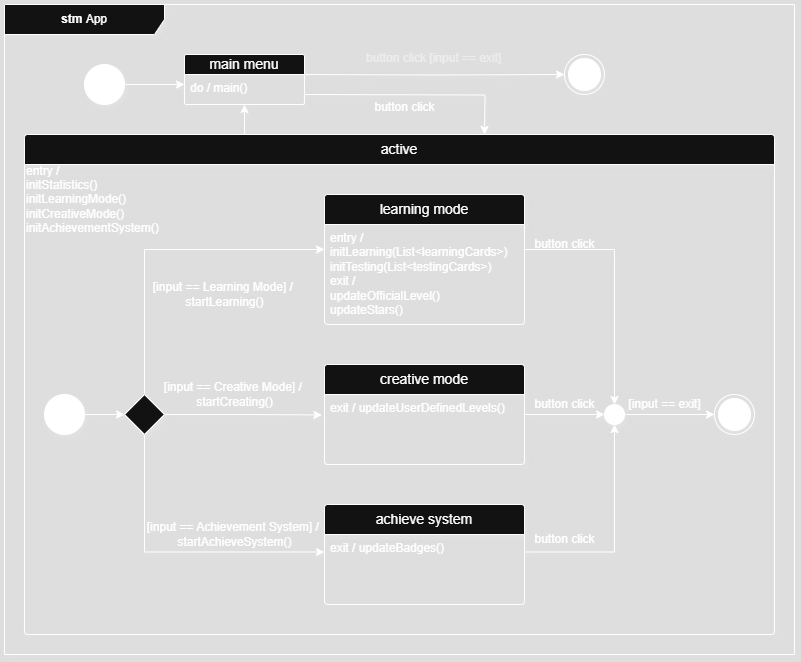

The diagram above was exported from draw.io. Its source (the exported page's mxGraphModel, read from the mxfile embedded in the PNG):
<mxGraphModel dx="786" dy="509" grid="1" gridSize="10" guides="1" tooltips="1" connect="1" arrows="1" fold="1" page="1" pageScale="1" pageWidth="827" pageHeight="1169" math="0" shadow="0">
  <root>
    <mxCell id="0" />
    <mxCell id="1" parent="0" />
    <mxCell id="f1LExetKSQ1l-nP9aB0D-3" style="edgeStyle=orthogonalEdgeStyle;rounded=0;orthogonalLoop=1;jettySize=auto;html=1;exitX=1;exitY=0.5;exitDx=0;exitDy=0;entryX=0;entryY=0.5;entryDx=0;entryDy=0;shadow=1;" parent="1" source="f1LExetKSQ1l-nP9aB0D-1" edge="1">
      <mxGeometry relative="1" as="geometry">
        <mxPoint x="198" y="110" as="targetPoint" />
      </mxGeometry>
    </mxCell>
    <mxCell id="f1LExetKSQ1l-nP9aB0D-1" value="" style="ellipse;fillColor=strokeColor;html=1;shadow=1;" parent="1" vertex="1">
      <mxGeometry x="98" y="90" width="40" height="40" as="geometry" />
    </mxCell>
    <mxCell id="f1LExetKSQ1l-nP9aB0D-23" style="edgeStyle=orthogonalEdgeStyle;rounded=0;orthogonalLoop=1;jettySize=auto;html=1;exitX=1;exitY=0.75;exitDx=0;exitDy=0;shadow=1;" parent="1" edge="1">
      <mxGeometry relative="1" as="geometry">
        <mxPoint x="498" y="160" as="targetPoint" />
        <mxPoint x="318" y="120" as="sourcePoint" />
      </mxGeometry>
    </mxCell>
    <mxCell id="f1LExetKSQ1l-nP9aB0D-24" style="edgeStyle=orthogonalEdgeStyle;rounded=0;orthogonalLoop=1;jettySize=auto;html=1;exitX=1;exitY=0.25;exitDx=0;exitDy=0;entryX=0;entryY=0.5;entryDx=0;entryDy=0;shadow=1;" parent="1" target="f1LExetKSQ1l-nP9aB0D-4" edge="1">
      <mxGeometry relative="1" as="geometry">
        <mxPoint x="318" y="100" as="sourcePoint" />
      </mxGeometry>
    </mxCell>
    <mxCell id="f1LExetKSQ1l-nP9aB0D-26" style="edgeStyle=orthogonalEdgeStyle;rounded=0;orthogonalLoop=1;jettySize=auto;html=1;exitX=0.5;exitY=1;exitDx=0;exitDy=0;entryX=0.5;entryY=1;entryDx=0;entryDy=0;shadow=1;" parent="1" edge="1">
      <mxGeometry relative="1" as="geometry">
        <mxPoint x="258" y="130" as="targetPoint" />
        <mxPoint x="258" y="160" as="sourcePoint" />
      </mxGeometry>
    </mxCell>
    <mxCell id="f1LExetKSQ1l-nP9aB0D-4" value="" style="ellipse;html=1;shape=endState;fillColor=strokeColor;shadow=1;" parent="1" vertex="1">
      <mxGeometry x="578" y="80" width="40" height="40" as="geometry" />
    </mxCell>
    <mxCell id="f1LExetKSQ1l-nP9aB0D-6" value="active" style="swimlane;childLayout=stackLayout;horizontal=1;startSize=30;horizontalStack=0;rounded=1;fontSize=14;fontStyle=0;strokeWidth=1;resizeParent=0;resizeLast=1;shadow=1;dashed=0;align=center;arcSize=4;whiteSpace=wrap;html=1;movable=1;resizable=1;rotatable=1;deletable=1;editable=1;locked=0;connectable=1;" parent="1" vertex="1">
      <mxGeometry x="38" y="160" width="750" height="500" as="geometry" />
    </mxCell>
    <mxCell id="f1LExetKSQ1l-nP9aB0D-17" value="learning mode" style="swimlane;childLayout=stackLayout;horizontal=1;startSize=30;horizontalStack=0;rounded=1;fontSize=14;fontStyle=0;strokeWidth=1;resizeParent=0;resizeLast=1;shadow=1;dashed=0;align=center;arcSize=4;whiteSpace=wrap;html=1;" parent="1" vertex="1">
      <mxGeometry x="338" y="220" width="200" height="130" as="geometry" />
    </mxCell>
    <mxCell id="f1LExetKSQ1l-nP9aB0D-18" value="entry /&amp;nbsp;&lt;div&gt;initLearning(List&amp;lt;learningCards&amp;gt;)&lt;/div&gt;&lt;div&gt;initTesting(List&amp;lt;testingCards&amp;gt;)&lt;/div&gt;&lt;div&gt;exit /&amp;nbsp;&lt;/div&gt;&lt;div&gt;updateOfficialLevel()&lt;/div&gt;&lt;div&gt;updateStars()&lt;/div&gt;" style="align=left;strokeColor=none;fillColor=none;spacingLeft=4;fontSize=12;verticalAlign=top;resizable=0;rotatable=0;part=1;html=1;shadow=1;" parent="f1LExetKSQ1l-nP9aB0D-17" vertex="1">
      <mxGeometry y="30" width="200" height="100" as="geometry" />
    </mxCell>
    <mxCell id="f1LExetKSQ1l-nP9aB0D-39" value="creative mode" style="swimlane;childLayout=stackLayout;horizontal=1;startSize=30;horizontalStack=0;rounded=1;fontSize=14;fontStyle=0;strokeWidth=1;resizeParent=0;resizeLast=1;shadow=1;dashed=0;align=center;arcSize=4;whiteSpace=wrap;html=1;" parent="1" vertex="1">
      <mxGeometry x="338" y="390" width="200" height="100" as="geometry" />
    </mxCell>
    <mxCell id="f1LExetKSQ1l-nP9aB0D-40" value="exit / updateUserDefinedLevels()" style="align=left;strokeColor=none;fillColor=none;spacingLeft=4;fontSize=12;verticalAlign=top;resizable=0;rotatable=0;part=1;html=1;shadow=1;" parent="f1LExetKSQ1l-nP9aB0D-39" vertex="1">
      <mxGeometry y="30" width="200" height="70" as="geometry" />
    </mxCell>
    <mxCell id="f1LExetKSQ1l-nP9aB0D-41" value="achieve system" style="swimlane;childLayout=stackLayout;horizontal=1;startSize=30;horizontalStack=0;rounded=1;fontSize=14;fontStyle=0;strokeWidth=1;resizeParent=0;resizeLast=1;shadow=1;dashed=0;align=center;arcSize=4;whiteSpace=wrap;html=1;" parent="1" vertex="1">
      <mxGeometry x="338" y="530" width="200" height="100" as="geometry" />
    </mxCell>
    <mxCell id="f1LExetKSQ1l-nP9aB0D-42" value="exit / updateBadges()" style="align=left;strokeColor=none;fillColor=none;spacingLeft=4;fontSize=12;verticalAlign=top;resizable=0;rotatable=0;part=1;html=1;shadow=1;" parent="f1LExetKSQ1l-nP9aB0D-41" vertex="1">
      <mxGeometry y="30" width="200" height="70" as="geometry" />
    </mxCell>
    <mxCell id="f1LExetKSQ1l-nP9aB0D-45" style="edgeStyle=orthogonalEdgeStyle;rounded=0;orthogonalLoop=1;jettySize=auto;html=1;exitX=1;exitY=0.5;exitDx=0;exitDy=0;entryX=0;entryY=0.5;entryDx=0;entryDy=0;shadow=1;" parent="1" source="f1LExetKSQ1l-nP9aB0D-43" target="f1LExetKSQ1l-nP9aB0D-44" edge="1">
      <mxGeometry relative="1" as="geometry" />
    </mxCell>
    <mxCell id="f1LExetKSQ1l-nP9aB0D-43" value="" style="ellipse;fillColor=strokeColor;html=1;shadow=1;" parent="1" vertex="1">
      <mxGeometry x="58" y="420" width="40" height="40" as="geometry" />
    </mxCell>
    <mxCell id="f1LExetKSQ1l-nP9aB0D-49" style="edgeStyle=orthogonalEdgeStyle;rounded=0;orthogonalLoop=1;jettySize=auto;html=1;exitX=0.5;exitY=0;exitDx=0;exitDy=0;entryX=0;entryY=0.25;entryDx=0;entryDy=0;shadow=1;" parent="1" source="f1LExetKSQ1l-nP9aB0D-44" target="f1LExetKSQ1l-nP9aB0D-18" edge="1">
      <mxGeometry relative="1" as="geometry" />
    </mxCell>
    <mxCell id="f1LExetKSQ1l-nP9aB0D-50" style="edgeStyle=orthogonalEdgeStyle;rounded=0;orthogonalLoop=1;jettySize=auto;html=1;exitX=0.5;exitY=1;exitDx=0;exitDy=0;entryX=0;entryY=0.25;entryDx=0;entryDy=0;shadow=1;" parent="1" source="f1LExetKSQ1l-nP9aB0D-44" target="f1LExetKSQ1l-nP9aB0D-42" edge="1">
      <mxGeometry relative="1" as="geometry" />
    </mxCell>
    <mxCell id="f1LExetKSQ1l-nP9aB0D-44" value="" style="rhombus;shadow=1;" parent="1" vertex="1">
      <mxGeometry x="138" y="420" width="40" height="40" as="geometry" />
    </mxCell>
    <mxCell id="f1LExetKSQ1l-nP9aB0D-48" style="edgeStyle=orthogonalEdgeStyle;rounded=0;orthogonalLoop=1;jettySize=auto;html=1;exitX=1;exitY=0.5;exitDx=0;exitDy=0;entryX=-0.013;entryY=0.292;entryDx=0;entryDy=0;entryPerimeter=0;shadow=1;" parent="1" source="f1LExetKSQ1l-nP9aB0D-44" target="f1LExetKSQ1l-nP9aB0D-40" edge="1">
      <mxGeometry relative="1" as="geometry" />
    </mxCell>
    <mxCell id="f1LExetKSQ1l-nP9aB0D-56" value="&lt;span style=&quot;forced-color-adjust: none; color: rgb(0, 0, 0); font-family: Helvetica; font-size: 12px; font-style: normal; font-variant-ligatures: normal; font-variant-caps: normal; font-weight: 400; letter-spacing: normal; orphans: 2; text-align: center; text-indent: 0px; text-transform: none; widows: 2; word-spacing: 0px; -webkit-text-stroke-width: 0px; white-space: normal; background-color: initial; text-decoration-thickness: initial; text-decoration-style: initial; text-decoration-color: initial;&quot;&gt;button click [input == exit]&lt;/span&gt;" style="text;whiteSpace=wrap;html=1;shadow=1;" parent="1" vertex="1">
      <mxGeometry x="378" y="70" width="170" height="40" as="geometry" />
    </mxCell>
    <mxCell id="f1LExetKSQ1l-nP9aB0D-57" value="button click" style="text;html=1;align=center;verticalAlign=middle;resizable=0;points=[];autosize=1;strokeColor=none;fillColor=none;shadow=1;" parent="1" vertex="1">
      <mxGeometry x="378" y="118" width="80" height="30" as="geometry" />
    </mxCell>
    <mxCell id="f1LExetKSQ1l-nP9aB0D-58" value="[input == Learning Mode] /&amp;nbsp;&lt;div&gt;startLearning()&lt;/div&gt;" style="text;html=1;align=center;verticalAlign=middle;resizable=0;points=[];autosize=1;strokeColor=none;fillColor=none;shadow=1;" parent="1" vertex="1">
      <mxGeometry x="153" y="300" width="170" height="40" as="geometry" />
    </mxCell>
    <mxCell id="f1LExetKSQ1l-nP9aB0D-59" value="[input == Creative Mode] /&amp;nbsp;&lt;div&gt;startCreating()&lt;/div&gt;" style="text;html=1;align=center;verticalAlign=middle;resizable=0;points=[];autosize=1;strokeColor=none;fillColor=none;shadow=1;" parent="1" vertex="1">
      <mxGeometry x="168" y="400" width="160" height="40" as="geometry" />
    </mxCell>
    <mxCell id="f1LExetKSQ1l-nP9aB0D-60" value="[input == Achievement System] /&amp;nbsp;&lt;div&gt;startAchieveSystem()&lt;/div&gt;" style="text;html=1;align=center;verticalAlign=middle;resizable=0;points=[];autosize=1;strokeColor=none;fillColor=none;shadow=1;" parent="1" vertex="1">
      <mxGeometry x="148" y="540" width="200" height="40" as="geometry" />
    </mxCell>
    <mxCell id="f1LExetKSQ1l-nP9aB0D-66" style="edgeStyle=orthogonalEdgeStyle;rounded=0;orthogonalLoop=1;jettySize=auto;html=1;exitX=1;exitY=0.5;exitDx=0;exitDy=0;entryX=0;entryY=0.5;entryDx=0;entryDy=0;shadow=1;" parent="1" source="f1LExetKSQ1l-nP9aB0D-61" target="f1LExetKSQ1l-nP9aB0D-65" edge="1">
      <mxGeometry relative="1" as="geometry" />
    </mxCell>
    <mxCell id="f1LExetKSQ1l-nP9aB0D-61" value="" style="ellipse;fillColor=strokeColor;html=1;shadow=1;" parent="1" vertex="1">
      <mxGeometry x="618" y="430" width="20" height="20" as="geometry" />
    </mxCell>
    <mxCell id="f1LExetKSQ1l-nP9aB0D-62" style="edgeStyle=orthogonalEdgeStyle;rounded=0;orthogonalLoop=1;jettySize=auto;html=1;exitX=1;exitY=0.25;exitDx=0;exitDy=0;entryX=0;entryY=0.5;entryDx=0;entryDy=0;shadow=1;" parent="1" source="f1LExetKSQ1l-nP9aB0D-40" target="f1LExetKSQ1l-nP9aB0D-61" edge="1">
      <mxGeometry relative="1" as="geometry">
        <Array as="points">
          <mxPoint x="538" y="440" />
        </Array>
      </mxGeometry>
    </mxCell>
    <mxCell id="f1LExetKSQ1l-nP9aB0D-63" style="edgeStyle=orthogonalEdgeStyle;rounded=0;orthogonalLoop=1;jettySize=auto;html=1;exitX=1;exitY=0.25;exitDx=0;exitDy=0;entryX=0.5;entryY=0;entryDx=0;entryDy=0;shadow=1;" parent="1" source="f1LExetKSQ1l-nP9aB0D-18" target="f1LExetKSQ1l-nP9aB0D-61" edge="1">
      <mxGeometry relative="1" as="geometry" />
    </mxCell>
    <mxCell id="f1LExetKSQ1l-nP9aB0D-64" style="edgeStyle=orthogonalEdgeStyle;rounded=0;orthogonalLoop=1;jettySize=auto;html=1;exitX=1;exitY=0.25;exitDx=0;exitDy=0;entryX=0.5;entryY=1;entryDx=0;entryDy=0;shadow=1;" parent="1" source="f1LExetKSQ1l-nP9aB0D-42" target="f1LExetKSQ1l-nP9aB0D-61" edge="1">
      <mxGeometry relative="1" as="geometry" />
    </mxCell>
    <mxCell id="f1LExetKSQ1l-nP9aB0D-65" value="" style="ellipse;html=1;shape=endState;fillColor=strokeColor;shadow=1;" parent="1" vertex="1">
      <mxGeometry x="728" y="420" width="40" height="40" as="geometry" />
    </mxCell>
    <mxCell id="f1LExetKSQ1l-nP9aB0D-67" value="button click" style="text;html=1;align=center;verticalAlign=middle;resizable=0;points=[];autosize=1;strokeColor=none;fillColor=none;shadow=1;" parent="1" vertex="1">
      <mxGeometry x="538" y="255" width="80" height="30" as="geometry" />
    </mxCell>
    <mxCell id="f1LExetKSQ1l-nP9aB0D-68" value="button click" style="text;html=1;align=center;verticalAlign=middle;resizable=0;points=[];autosize=1;strokeColor=none;fillColor=none;shadow=1;" parent="1" vertex="1">
      <mxGeometry x="538" y="415" width="80" height="30" as="geometry" />
    </mxCell>
    <mxCell id="f1LExetKSQ1l-nP9aB0D-71" value="button click" style="text;html=1;align=center;verticalAlign=middle;resizable=0;points=[];autosize=1;strokeColor=none;fillColor=none;shadow=1;" parent="1" vertex="1">
      <mxGeometry x="538" y="550" width="80" height="30" as="geometry" />
    </mxCell>
    <mxCell id="f1LExetKSQ1l-nP9aB0D-74" value="[input == exit]" style="text;html=1;align=center;verticalAlign=middle;resizable=0;points=[];autosize=1;strokeColor=none;fillColor=none;shadow=1;" parent="1" vertex="1">
      <mxGeometry x="628" y="415" width="100" height="30" as="geometry" />
    </mxCell>
    <mxCell id="f1LExetKSQ1l-nP9aB0D-75" value="main menu" style="swimlane;childLayout=stackLayout;horizontal=1;startSize=20;horizontalStack=0;rounded=1;fontSize=14;fontStyle=0;strokeWidth=1;resizeParent=0;resizeLast=1;shadow=1;dashed=0;align=center;arcSize=4;whiteSpace=wrap;html=1;" parent="1" vertex="1">
      <mxGeometry x="198" y="80" width="120" height="50" as="geometry" />
    </mxCell>
    <mxCell id="f1LExetKSQ1l-nP9aB0D-76" value="do / main()" style="align=left;strokeColor=none;fillColor=none;spacingLeft=4;fontSize=12;verticalAlign=top;resizable=0;rotatable=0;part=1;html=1;shadow=1;" parent="f1LExetKSQ1l-nP9aB0D-75" vertex="1">
      <mxGeometry y="20" width="120" height="30" as="geometry" />
    </mxCell>
    <mxCell id="f1LExetKSQ1l-nP9aB0D-78" value="entry /&amp;nbsp;&lt;div&gt;initStatistics()&lt;div&gt;initLearningMode()&lt;/div&gt;&lt;div&gt;initCreativeMode()&lt;/div&gt;&lt;div&gt;initAchievementSystem()&lt;/div&gt;&lt;/div&gt;" style="text;html=1;align=left;verticalAlign=middle;resizable=0;points=[];autosize=1;strokeColor=none;fillColor=none;shadow=1;" parent="1" vertex="1">
      <mxGeometry x="38" y="180" width="160" height="90" as="geometry" />
    </mxCell>
    <mxCell id="f1LExetKSQ1l-nP9aB0D-79" value="&lt;b&gt;stm &lt;/b&gt;App" style="shape=umlFrame;whiteSpace=wrap;html=1;pointerEvents=0;recursiveResize=0;container=1;collapsible=0;width=160;shadow=1;" parent="1" vertex="1">
      <mxGeometry x="18" y="30" width="790" height="650" as="geometry" />
    </mxCell>
  </root>
</mxGraphModel>